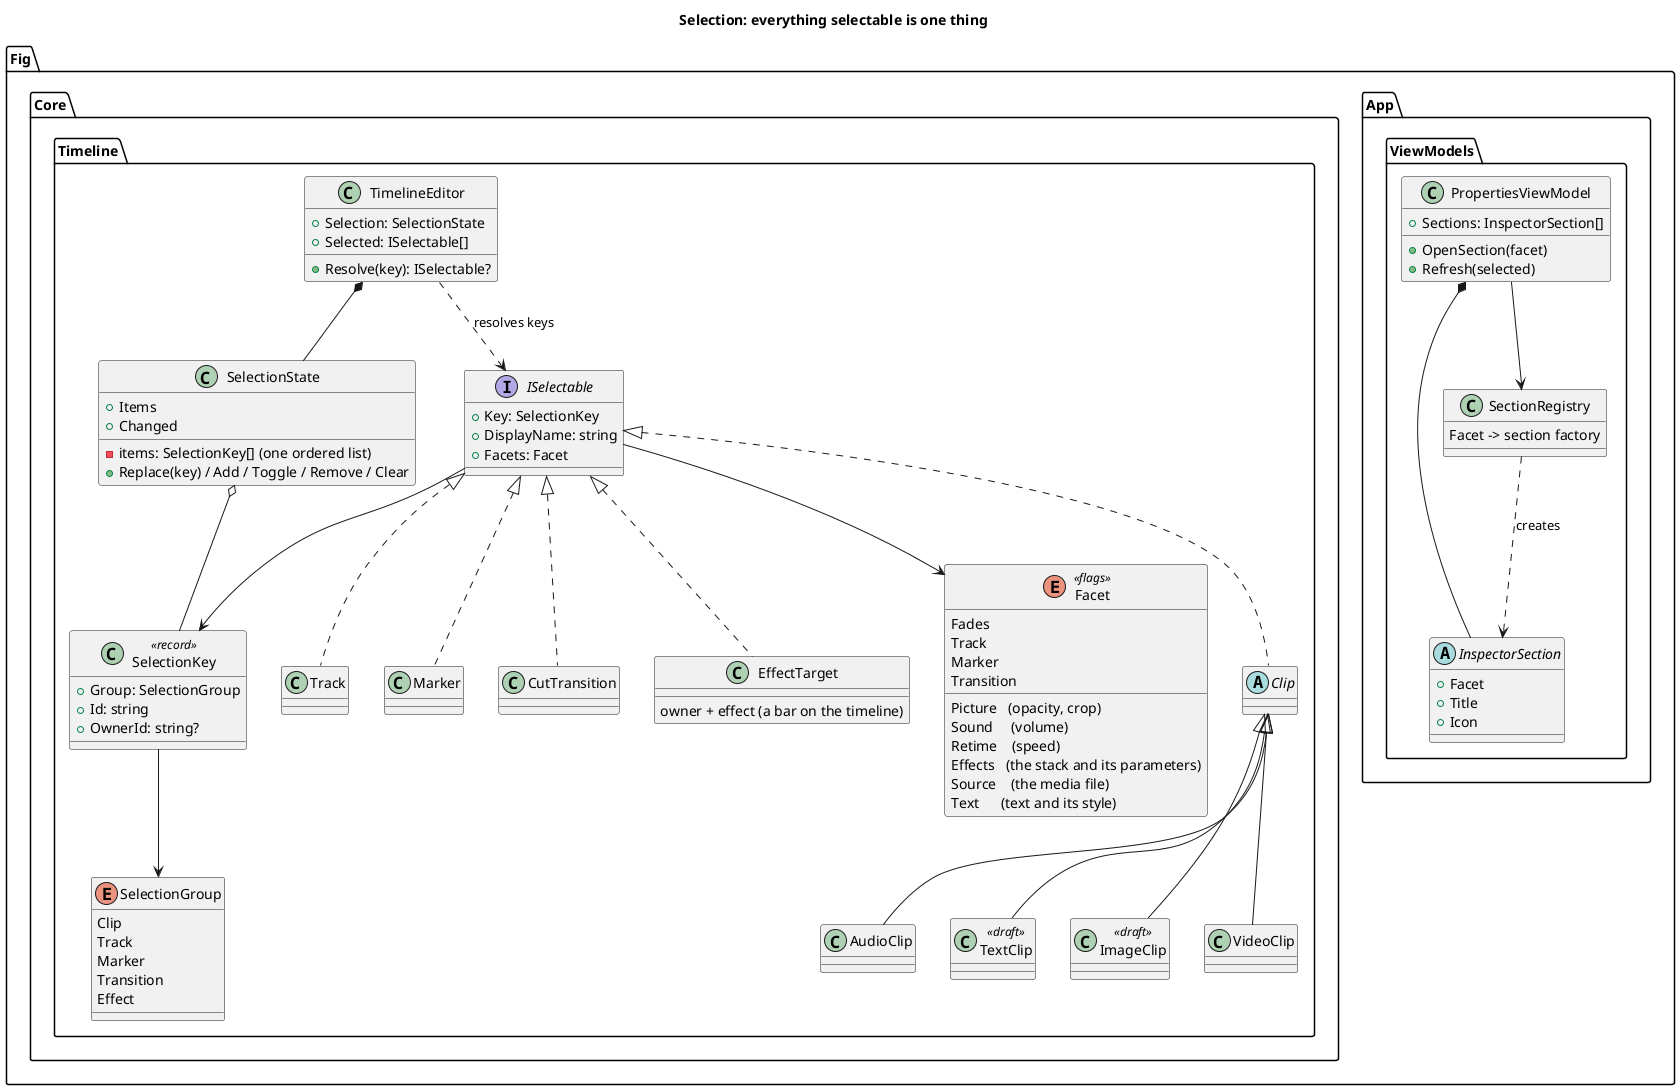

The diagram above was rendered by PlantUML. Its source (embedded in the PNG):
@startuml
title Selection: everything selectable is one thing

package "Fig.Core.Timeline" {
  enum Facet <<flags>> {
    Picture   (opacity, crop)
    Sound     (volume)
    Fades
    Retime    (speed)
    Effects   (the stack and its parameters)
    Source    (the media file)
    Text      (text and its style)
    Track
    Marker
    Transition
  }
  enum SelectionGroup {
    Clip
    Track
    Marker
    Transition
    Effect
  }
  class SelectionKey <<record>> {
    +Group: SelectionGroup
    +Id: string
    +OwnerId: string?
  }
  interface ISelectable {
    +Key: SelectionKey
    +DisplayName: string
    +Facets: Facet
  }
  abstract class Clip
  class VideoClip
  class AudioClip
  class TextClip <<draft>>
  class ImageClip <<draft>>
  class Track
  class Marker
  class CutTransition
  class EffectTarget {
    owner + effect (a bar on the timeline)
  }
  class SelectionState {
    -items: SelectionKey[] (one ordered list)
    +Items
    +Replace(key) / Add / Toggle / Remove / Clear
    +Changed
  }
  class TimelineEditor {
    +Selection: SelectionState
    +Resolve(key): ISelectable?
    +Selected: ISelectable[]
  }
}

package "Fig.App.ViewModels" {
  class PropertiesViewModel {
    +Sections: InspectorSection[]
    +OpenSection(facet)
    +Refresh(selected)
  }
  abstract class InspectorSection {
    +Facet
    +Title
    +Icon
  }
  class SectionRegistry {
    Facet -> section factory
  }
}

ISelectable <|.. Clip
Clip <|-- VideoClip
Clip <|-- AudioClip
Clip <|-- TextClip
Clip <|-- ImageClip
ISelectable <|.. Track
ISelectable <|.. Marker
ISelectable <|.. CutTransition
ISelectable <|.. EffectTarget
ISelectable --> Facet
ISelectable --> SelectionKey
SelectionKey --> SelectionGroup
SelectionState o-- SelectionKey
TimelineEditor *-- SelectionState
TimelineEditor ..> ISelectable : resolves keys
PropertiesViewModel --> SectionRegistry
PropertiesViewModel *-- InspectorSection
SectionRegistry ..> InspectorSection : creates
@enduml